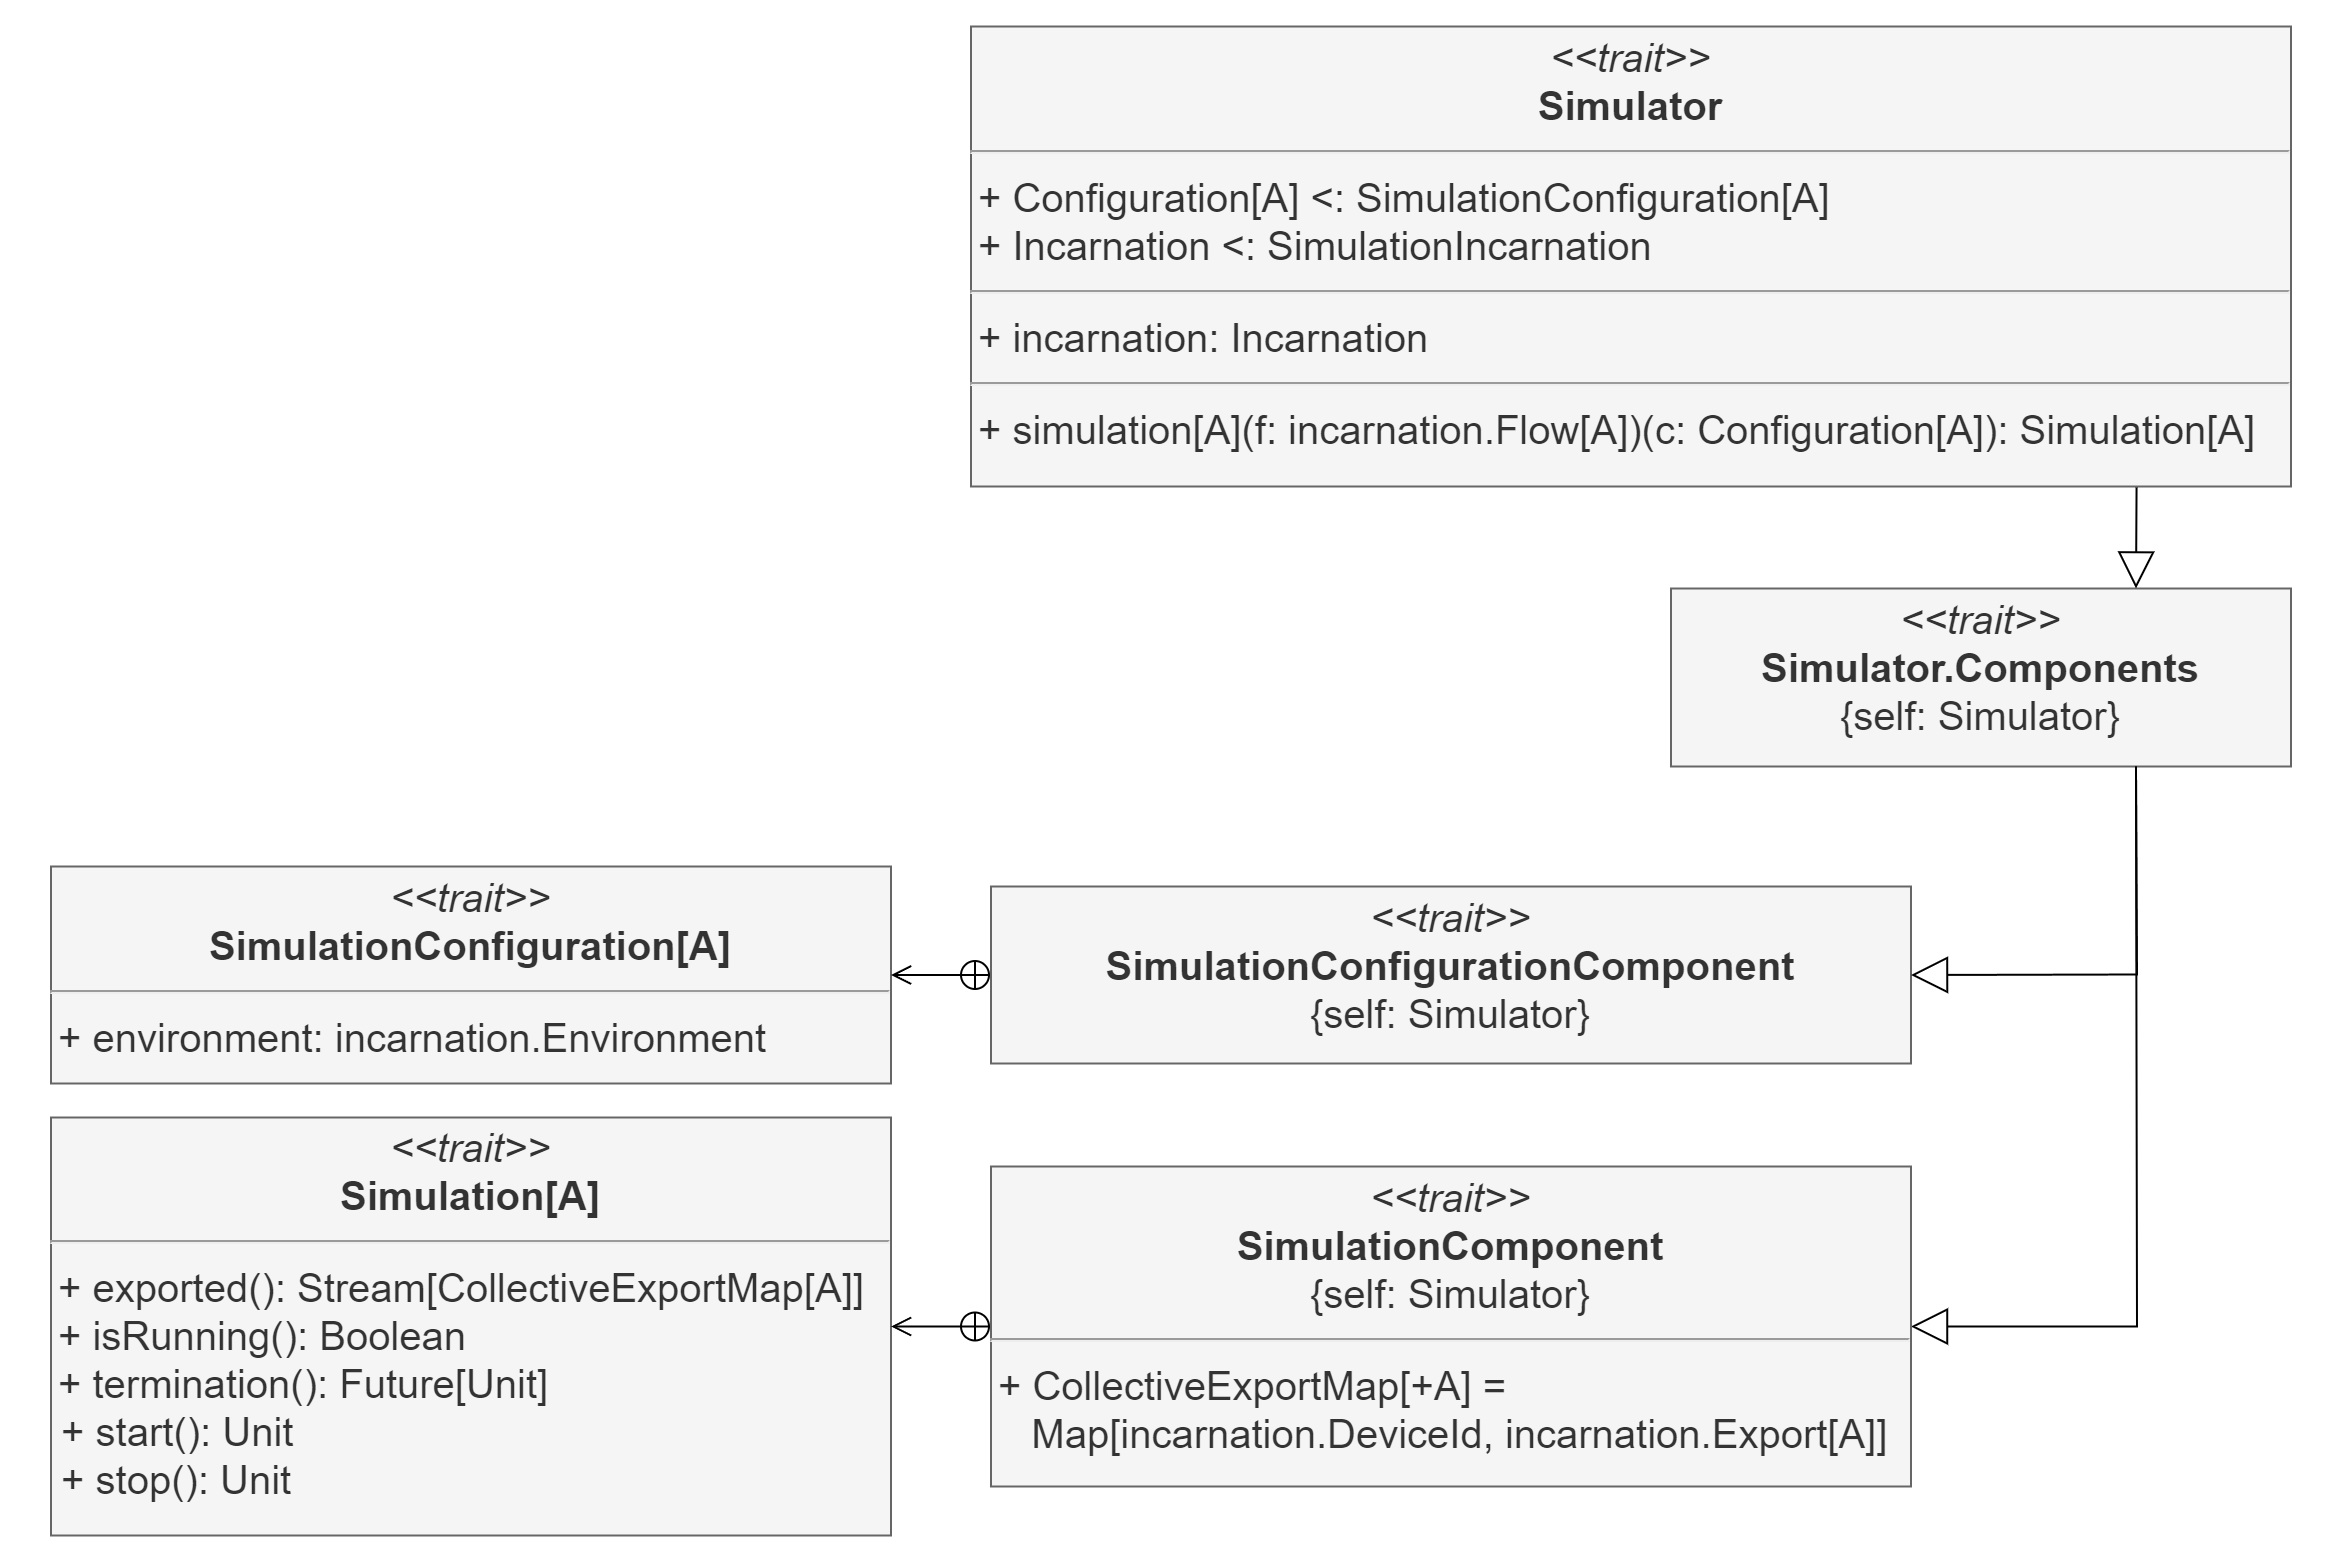

The diagram above was exported from draw.io. Its source (the exported page's mxGraphModel, read from the mxfile embedded in the PNG):
<mxGraphModel dx="3147" dy="863" grid="1" gridSize="10" guides="1" tooltips="1" connect="1" arrows="1" fold="1" page="1" pageScale="1" pageWidth="827" pageHeight="1169" math="0" shadow="0">
  <root>
    <mxCell id="WIyWlLk6GJQsqaUBKTNV-0" />
    <mxCell id="WIyWlLk6GJQsqaUBKTNV-1" parent="WIyWlLk6GJQsqaUBKTNV-0" />
    <mxCell id="MjtArJ98BJOLcY5TGOuz-0" value="" style="rounded=0;whiteSpace=wrap;html=1;strokeWidth=2;strokeColor=none;" vertex="1" parent="WIyWlLk6GJQsqaUBKTNV-1">
      <mxGeometry x="-1030" y="195" width="1170" height="780" as="geometry" />
    </mxCell>
    <mxCell id="JmVcSuDqcb90Ns1L7B4a-4" value="&lt;p style=&quot;margin: 4px 0px 0px; text-align: center; font-size: 20px;&quot;&gt;&lt;i style=&quot;font-size: 20px;&quot;&gt;&amp;lt;&amp;lt;trait&amp;gt;&amp;gt;&lt;/i&gt;&lt;br style=&quot;font-size: 20px;&quot;&gt;&lt;b style=&quot;font-size: 20px;&quot;&gt;Simulator&lt;/b&gt;&lt;/p&gt;&lt;hr style=&quot;font-size: 20px;&quot;&gt;&lt;p style=&quot;margin: 0px 0px 0px 4px; font-size: 20px;&quot;&gt;+ Configuration[A] &amp;lt;: SimulationConfiguration[A]&lt;/p&gt;&lt;p style=&quot;margin: 0px 0px 0px 4px; font-size: 20px;&quot;&gt;+ Incarnation &amp;lt;: SimulationIncarnation&lt;/p&gt;&lt;hr style=&quot;font-size: 20px;&quot;&gt;&lt;p style=&quot;margin: 0px 0px 0px 4px; font-size: 20px;&quot;&gt;+ incarnation: Incarnation&lt;br style=&quot;font-size: 20px;&quot;&gt;&lt;/p&gt;&lt;hr style=&quot;font-size: 20px;&quot;&gt;&lt;p style=&quot;margin: 0px 0px 0px 4px; font-size: 20px;&quot;&gt;+ simulation[A](f: incarnation.Flow[A])(c: Configuration[A]): Simulation[A]&lt;br style=&quot;font-size: 20px;&quot;&gt;&lt;/p&gt;" style="verticalAlign=top;align=left;overflow=fill;fontSize=20;fontFamily=Helvetica;html=1;whiteSpace=wrap;shadow=0;labelBackgroundColor=none;fillColor=#f5f5f5;fontColor=#333333;strokeColor=#666666;" parent="WIyWlLk6GJQsqaUBKTNV-1" vertex="1">
      <mxGeometry x="-545" y="207.75" width="660" height="230" as="geometry" />
    </mxCell>
    <mxCell id="JmVcSuDqcb90Ns1L7B4a-5" value="&lt;p style=&quot;margin: 4px 0px 0px; text-align: center; font-size: 20px;&quot;&gt;&lt;i style=&quot;font-size: 20px;&quot;&gt;&amp;lt;&amp;lt;trait&amp;gt;&amp;gt;&lt;/i&gt;&lt;br style=&quot;font-size: 20px;&quot;&gt;&lt;b style=&quot;font-size: 20px;&quot;&gt;SimulationConfiguration[A]&lt;/b&gt;&lt;/p&gt;&lt;hr style=&quot;font-size: 20px;&quot;&gt;&lt;p style=&quot;margin: 0px 0px 0px 4px; font-size: 20px;&quot;&gt;+ environment: incarnation.Environment&lt;br style=&quot;font-size: 20px;&quot;&gt;&lt;/p&gt;" style="verticalAlign=top;align=left;overflow=fill;fontSize=20;fontFamily=Helvetica;html=1;whiteSpace=wrap;labelBackgroundColor=none;fillColor=#f5f5f5;fontColor=#333333;strokeColor=#666666;" parent="WIyWlLk6GJQsqaUBKTNV-1" vertex="1">
      <mxGeometry x="-1005" y="627.75" width="420" height="108.5" as="geometry" />
    </mxCell>
    <mxCell id="JmVcSuDqcb90Ns1L7B4a-6" value="" style="endArrow=open;startArrow=circlePlus;endFill=0;startFill=0;endSize=8;html=1;rounded=0;entryX=1;entryY=0.5;entryDx=0;entryDy=0;exitX=0;exitY=0.5;exitDx=0;exitDy=0;labelBackgroundColor=none;fontColor=default;fontSize=20;" parent="WIyWlLk6GJQsqaUBKTNV-1" source="JmVcSuDqcb90Ns1L7B4a-17" target="JmVcSuDqcb90Ns1L7B4a-5" edge="1">
      <mxGeometry width="160" relative="1" as="geometry">
        <mxPoint x="-35" y="699.25" as="sourcePoint" />
        <mxPoint x="165" y="459.25" as="targetPoint" />
      </mxGeometry>
    </mxCell>
    <mxCell id="JmVcSuDqcb90Ns1L7B4a-13" value="&lt;p style=&quot;margin: 4px 0px 0px; text-align: center; font-size: 20px;&quot;&gt;&lt;i style=&quot;font-size: 20px;&quot;&gt;&amp;lt;&amp;lt;trait&amp;gt;&amp;gt;&lt;/i&gt;&lt;br style=&quot;font-size: 20px;&quot;&gt;&lt;b style=&quot;font-size: 20px;&quot;&gt;Simulator.Components&lt;br style=&quot;font-size: 20px;&quot;&gt;&lt;/b&gt;&lt;span style=&quot;background-color: initial; font-size: 20px;&quot;&gt;{self: Simulator}&lt;/span&gt;&lt;/p&gt;" style="verticalAlign=top;align=left;overflow=fill;fontSize=20;fontFamily=Helvetica;html=1;whiteSpace=wrap;shadow=0;labelBackgroundColor=none;fillColor=#f5f5f5;fontColor=#333333;strokeColor=#666666;" parent="WIyWlLk6GJQsqaUBKTNV-1" vertex="1">
      <mxGeometry x="-195" y="488.75" width="310" height="89" as="geometry" />
    </mxCell>
    <mxCell id="JmVcSuDqcb90Ns1L7B4a-14" value="" style="endArrow=block;endSize=16;endFill=0;html=1;rounded=0;entryX=0.75;entryY=0;entryDx=0;entryDy=0;labelBackgroundColor=none;fontColor=default;fontSize=20;exitX=0.883;exitY=1.002;exitDx=0;exitDy=0;exitPerimeter=0;" parent="WIyWlLk6GJQsqaUBKTNV-1" target="JmVcSuDqcb90Ns1L7B4a-13" edge="1" source="JmVcSuDqcb90Ns1L7B4a-4">
      <mxGeometry width="160" relative="1" as="geometry">
        <mxPoint x="35" y="447.75" as="sourcePoint" />
        <mxPoint x="205" y="528.75" as="targetPoint" />
      </mxGeometry>
    </mxCell>
    <mxCell id="JmVcSuDqcb90Ns1L7B4a-16" value="" style="endArrow=block;endSize=16;endFill=0;html=1;rounded=0;entryX=1;entryY=0.5;entryDx=0;entryDy=0;labelBackgroundColor=none;fontColor=default;fontSize=20;exitX=0.75;exitY=1;exitDx=0;exitDy=0;" parent="WIyWlLk6GJQsqaUBKTNV-1" target="JmVcSuDqcb90Ns1L7B4a-30" edge="1" source="JmVcSuDqcb90Ns1L7B4a-13">
      <mxGeometry width="160" relative="1" as="geometry">
        <mxPoint x="-225" y="518.75" as="sourcePoint" />
        <mxPoint x="-75" y="609.5" as="targetPoint" />
        <Array as="points">
          <mxPoint x="38" y="857.75" />
          <mxPoint x="-40" y="857.75" />
        </Array>
      </mxGeometry>
    </mxCell>
    <mxCell id="JmVcSuDqcb90Ns1L7B4a-17" value="&lt;p style=&quot;margin: 4px 0px 0px; text-align: center; font-size: 20px;&quot;&gt;&lt;i style=&quot;font-size: 20px;&quot;&gt;&amp;lt;&amp;lt;trait&amp;gt;&amp;gt;&lt;/i&gt;&lt;br style=&quot;font-size: 20px;&quot;&gt;&lt;b style=&quot;font-size: 20px;&quot;&gt;SimulationConfigurationComponent&lt;/b&gt;&lt;br style=&quot;font-size: 20px;&quot;&gt;{self: Simulator}&lt;/p&gt;" style="verticalAlign=top;align=left;overflow=fill;fontSize=20;fontFamily=Helvetica;html=1;whiteSpace=wrap;shadow=0;labelBackgroundColor=none;fillColor=#f5f5f5;fontColor=#333333;strokeColor=#666666;" parent="WIyWlLk6GJQsqaUBKTNV-1" vertex="1">
      <mxGeometry x="-535" y="637.75" width="460" height="88.5" as="geometry" />
    </mxCell>
    <mxCell id="JmVcSuDqcb90Ns1L7B4a-18" value="" style="endArrow=block;endSize=16;endFill=0;html=1;rounded=0;entryX=1;entryY=0.5;entryDx=0;entryDy=0;exitX=0.75;exitY=1;exitDx=0;exitDy=0;labelBackgroundColor=none;fontColor=default;fontSize=20;" parent="WIyWlLk6GJQsqaUBKTNV-1" source="JmVcSuDqcb90Ns1L7B4a-13" target="JmVcSuDqcb90Ns1L7B4a-17" edge="1">
      <mxGeometry width="160" relative="1" as="geometry">
        <mxPoint x="-165" y="529.25" as="sourcePoint" />
        <mxPoint x="-244" y="529.25" as="targetPoint" />
        <Array as="points">
          <mxPoint x="38" y="681.75" />
        </Array>
      </mxGeometry>
    </mxCell>
    <mxCell id="JmVcSuDqcb90Ns1L7B4a-29" value="&lt;p style=&quot;margin: 4px 0px 0px; text-align: center; font-size: 20px;&quot;&gt;&lt;i style=&quot;font-size: 20px;&quot;&gt;&amp;lt;&amp;lt;trait&amp;gt;&amp;gt;&lt;/i&gt;&lt;br style=&quot;font-size: 20px;&quot;&gt;&lt;b style=&quot;font-size: 20px;&quot;&gt;Simulation[A]&lt;/b&gt;&lt;/p&gt;&lt;hr style=&quot;font-size: 20px;&quot;&gt;&lt;p style=&quot;margin: 0px 0px 0px 4px; font-size: 20px;&quot;&gt;&lt;span style=&quot;background-color: initial;&quot;&gt;+ exported(): Stream[CollectiveExportMap[A]]&lt;/span&gt;&lt;/p&gt;&lt;p style=&quot;margin: 0px 0px 0px 4px; font-size: 20px;&quot;&gt;+ isRunning(): Boolean&lt;/p&gt;&lt;p style=&quot;margin: 0px 0px 0px 4px; font-size: 20px;&quot;&gt;+ termination(): Future[Unit]&lt;/p&gt;&amp;nbsp;+ start(): Unit&lt;br style=&quot;font-size: 20px;&quot;&gt;&amp;nbsp;+ stop(): Unit" style="verticalAlign=top;align=left;overflow=fill;fontSize=20;fontFamily=Helvetica;html=1;whiteSpace=wrap;shadow=0;labelBackgroundColor=none;fillColor=#f5f5f5;fontColor=#333333;strokeColor=#666666;" parent="WIyWlLk6GJQsqaUBKTNV-1" vertex="1">
      <mxGeometry x="-1005" y="753.25" width="420" height="209" as="geometry" />
    </mxCell>
    <mxCell id="JmVcSuDqcb90Ns1L7B4a-30" value="&lt;p style=&quot;margin: 4px 0px 0px; text-align: center; font-size: 20px;&quot;&gt;&lt;i style=&quot;font-size: 20px;&quot;&gt;&amp;lt;&amp;lt;trait&amp;gt;&amp;gt;&lt;/i&gt;&lt;br style=&quot;font-size: 20px;&quot;&gt;&lt;b style=&quot;font-size: 20px;&quot;&gt;SimulationComponent&lt;/b&gt;&lt;br style=&quot;font-size: 20px;&quot;&gt;{self: Simulator}&lt;/p&gt;&lt;hr style=&quot;font-size: 20px;&quot;&gt;&lt;p style=&quot;border-color: var(--border-color); margin: 0px 0px 0px 4px; font-size: 20px;&quot;&gt;+ CollectiveExportMap[+A] =&lt;/p&gt;&lt;p style=&quot;border-color: var(--border-color); margin: 0px 0px 0px 4px; font-size: 20px;&quot;&gt;&amp;nbsp; &amp;nbsp;Map[incarnation.DeviceId, incarnation.Export[A]]&lt;/p&gt;" style="verticalAlign=top;align=left;overflow=fill;fontSize=20;fontFamily=Helvetica;html=1;whiteSpace=wrap;shadow=0;labelBackgroundColor=none;fillColor=#f5f5f5;fontColor=#333333;strokeColor=#666666;" parent="WIyWlLk6GJQsqaUBKTNV-1" vertex="1">
      <mxGeometry x="-535" y="777.75" width="460" height="160" as="geometry" />
    </mxCell>
    <mxCell id="JmVcSuDqcb90Ns1L7B4a-31" value="" style="endArrow=open;startArrow=circlePlus;endFill=0;startFill=0;endSize=8;html=1;rounded=0;exitX=0;exitY=0.5;exitDx=0;exitDy=0;entryX=1;entryY=0.5;entryDx=0;entryDy=0;labelBackgroundColor=none;fontColor=default;fontSize=20;" parent="WIyWlLk6GJQsqaUBKTNV-1" source="JmVcSuDqcb90Ns1L7B4a-30" target="JmVcSuDqcb90Ns1L7B4a-29" edge="1">
      <mxGeometry width="160" relative="1" as="geometry">
        <mxPoint x="-668" y="649.08" as="sourcePoint" />
        <mxPoint x="-655" y="618.75" as="targetPoint" />
      </mxGeometry>
    </mxCell>
  </root>
</mxGraphModel>